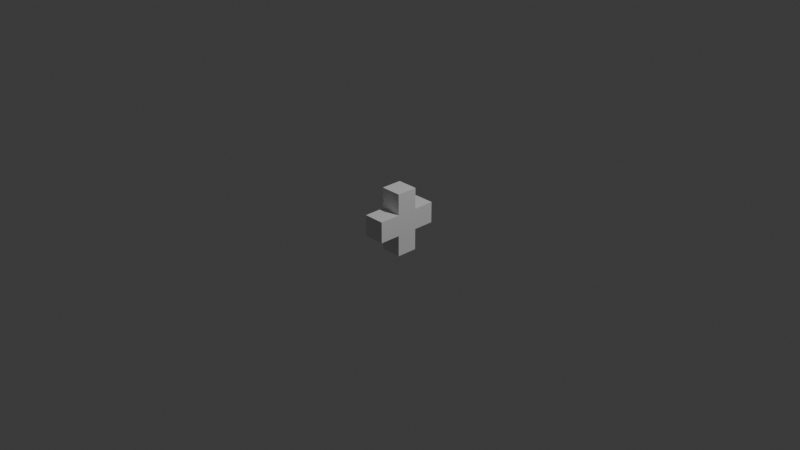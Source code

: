 # Source: Health.blend  (saved by Blender 4.0.36; exported with 4.5.12 LTS)
import bpy
from mathutils import Matrix  # noqa: F401  (used for matrix-valued properties, if any)

bpy.ops.wm.read_factory_settings(use_empty=True)
scene = bpy.context.scene
scene.name = 'Scene'

# ---- collections
col_collection = bpy.data.collections.new('Collection'); scene.collection.children.link(col_collection)

# ---- materials (node trees are filled in below, after node groups)
mat_material = bpy.data.materials.new('Material')
mat_material.alpha_threshold = 0.0
mat_material.use_transparent_shadow = False
mat_material.roughness = 0.5
mat_material.line_color = (0.0, 0.0, 0.0, 1.0)

# ---- material node trees
mat_material.use_nodes = True; mat_material.node_tree.nodes.clear()
_N = mat_material.node_tree.nodes; _L = mat_material.node_tree.links
n0 = _N.new('ShaderNodeOutputMaterial'); n0.name = 'Material Output'; n0.location = (300, 300)
n1 = _N.new('ShaderNodeBsdfPrincipled'); n1.name = 'Principled BSDF'; n1.location = (10, 300)
n1.inputs[3].default_value = 1.45
_L.new(n1.outputs[0], n0.inputs[0])
n0.is_active_output = True

# ---- world
world_world = bpy.data.worlds.new('World'); scene.world = world_world
world_world.use_nodes = True; world_world.node_tree.nodes.clear()
_N = world_world.node_tree.nodes; _L = world_world.node_tree.links
n0 = _N.new('ShaderNodeOutputWorld'); n0.name = 'World Output'; n0.location = (300, 300)
n1 = _N.new('ShaderNodeBackground'); n1.name = 'Background'; n1.location = (10, 300)
n1.inputs[0].default_value = (0.05088, 0.05088, 0.05088, 1.0)
_L.new(n1.outputs[0], n0.inputs[0])
n0.is_active_output = True
world_world.color = (0.05088, 0.05088, 0.05088)
world_world.use_sun_shadow = False
world_world.sun_shadow_jitter_overblur = 0.0

# ---- cameras
cam_camera = bpy.data.cameras.new('Camera')
cam_camera.clip_end = 100.0
cam_camera.ortho_scale = 7.314

# ---- lights
light_light = bpy.data.lights.new('Light', 'POINT')
light_light.transmission_factor = 0.0
light_light.use_soft_falloff = False
light_light.energy = 1000.0
light_light.shadow_soft_size = 0.1
light_light.shadow_maximum_resolution = 0.006
light_light.use_absolute_resolution = True

# ---- meshes
me_cube = bpy.data.meshes.new('Cube')
me_cube.from_pydata([(1.0, 1.0, 1.0), (1.0, 1.0, -1.0), (1.0, -1.0, 1.0), (1.0, -1.0, -1.0), (0.0, 1.0, 1.0), (0.0, 1.0, -1.0), (0.0, -1.0, 1.0), (0.0, -1.0, -1.0), (1.0, -1.0, 3.0), (0.0, -1.0, 3.0), (1.0, 1.0, 3.0), (0.0, 1.0, 3.0), (0.0, 1.0, -3.0), (0.0, -1.0, -3.0), (1.0, 1.0, -3.0), (1.0, -1.0, -3.0), (1.0, 3.0, -1.0), (0.0, 3.0, -1.0), (1.0, 3.0, 1.0), (0.0, 3.0, 1.0), (0.0, -3.0, -1.0), (0.0, -3.0, 1.0), (1.0, -3.0, 1.0), (1.0, -3.0, -1.0), (-1.0, 1.0, 1.0), (-1.0, 1.0, -1.0), (-1.0, -1.0, 1.0), (-1.0, -1.0, -1.0), (0.0, 1.0, 1.0), (0.0, 1.0, -1.0), (0.0, -1.0, 1.0), (0.0, -1.0, -1.0), (-1.0, -1.0, 3.0), (0.0, -1.0, 3.0), (-1.0, 1.0, 3.0), (0.0, 1.0, 3.0), (0.0, 1.0, -3.0), (0.0, -1.0, -3.0), (-1.0, 1.0, -3.0), (-1.0, -1.0, -3.0), (-1.0, 3.0, -1.0), (0.0, 3.0, -1.0), (-1.0, 3.0, 1.0), (0.0, 3.0, 1.0), (0.0, -3.0, -1.0), (0.0, -3.0, 1.0), (-1.0, -3.0, 1.0), (-1.0, -3.0, -1.0)], [], [(10, 11, 9, 8), (0, 4, 11, 10), (6, 2, 8, 9), (12, 14, 15, 13), (5, 1, 14, 12), (3, 7, 13, 15), (17, 19, 18, 16), (1, 5, 17, 16), (4, 0, 18, 19), (0, 10, 8, 2, 22, 23, 3, 15, 14, 1, 16, 18), (23, 22, 21, 20), (7, 3, 23, 20), (2, 6, 21, 22), (34, 32, 33, 35), (24, 34, 35, 28), (30, 33, 32, 26), (36, 37, 39, 38), (29, 36, 38, 25), (27, 39, 37, 31), (41, 40, 42, 43), (25, 40, 41, 29), (28, 43, 42, 24), (24, 42, 40, 25, 38, 39, 27, 47, 46, 26, 32, 34), (47, 44, 45, 46), (31, 44, 47, 27), (26, 46, 45, 30)])
_uv = me_cube.uv_layers.new(name='UVMap')
_uv.uv.foreach_set('vector', [0.1985, 0.967, 0.06151, 0.967, 0.06151, 0.693, 0.1985, 0.693, 0.1985, 0.693, 0.06151, 0.693, 0.06151, 0.967, 0.1985, 0.967, 0.06151, 0.693, 0.1985, 0.693, 0.1985, 0.967, 0.06151, 0.967, 0.06151, 0.967, 0.1985, 0.967, 0.1985, 0.693, 0.06151, 0.693, 0.06151, 0.967, 0.1985, 0.967, 0.1985, 0.693, 0.06151, 0.693, 0.1985, 0.967, 0.06151, 0.967, 0.06151, 0.693, 0.1985, 0.693, 0.06151, 0.693, 0.06151, 0.967, 0.1985, 0.967, 0.1985, 0.693, 0.1985, 0.693, 0.06151, 0.693, 0.06151, 0.967, 0.1985, 0.967, 0.06151, 0.693, 0.1985, 0.693, 0.1985, 0.967, 0.06151, 0.967, 0.6667, 0.6667, 0.6667, 1.0, 0.3333, 1.0, 0.3333, 0.6667, 0.0, 0.6667, 0.0, 0.3333, 0.3333, 0.3333, 0.3333, 0.0, 0.6667, 0.0, 0.6667, 0.3333, 1.0, 0.3333, 1.0, 0.6667, 0.1985, 0.693, 0.1985, 0.967, 0.06151, 0.967, 0.06151, 0.693, 0.06151, 0.967, 0.1985, 0.967, 0.1985, 0.693, 0.06151, 0.693, 0.1985, 0.967, 0.06151, 0.967, 0.06151, 0.693, 0.1985, 0.693, 0.06151, 0.967, 0.06151, 0.693, 0.1985, 0.693, 0.1985, 0.967, 0.06151, 0.693, 0.06151, 0.967, 0.1985, 0.967, 0.1985, 0.693, 0.1985, 0.693, 0.1985, 0.967, 0.06151, 0.967, 0.06151, 0.693, 0.1985, 0.967, 0.1985, 0.693, 0.06151, 0.693, 0.06151, 0.967, 0.1985, 0.967, 0.1985, 0.693, 0.06151, 0.693, 0.06151, 0.967, 0.06151, 0.967, 0.06151, 0.693, 0.1985, 0.693, 0.1985, 0.967, 0.1985, 0.693, 0.06151, 0.693, 0.06151, 0.967, 0.1985, 0.967, 0.06151, 0.693, 0.06151, 0.967, 0.1985, 0.967, 0.1985, 0.693, 0.1985, 0.693, 0.1985, 0.967, 0.06151, 0.967, 0.06151, 0.693, 0.6667, 0.6667, 1.0, 0.6667, 1.0, 0.3333, 0.6667, 0.3333, 0.6667, 0.0, 0.3333, 0.0, 0.3333, 0.3333, 0.0, 0.3333, 0.0, 0.6667, 0.3333, 0.6667, 0.3333, 1.0, 0.6667, 1.0, 0.06151, 0.693, 0.1985, 0.693, 0.1985, 0.967, 0.06151, 0.967, 0.1985, 0.967, 0.1985, 0.693, 0.06151, 0.693, 0.06151, 0.967, 0.06151, 0.967, 0.06151, 0.693, 0.1985, 0.693, 0.1985, 0.967])
me_cube.materials.append(mat_material)
me_cube.use_mirror_vertex_groups = False
me_cube.update()

# ---- objects
ob_cube = bpy.data.objects.new('Cube', me_cube)
ob_light = bpy.data.objects.new('Light', light_light)
ob_camera = bpy.data.objects.new('Camera', cam_camera)

# ---- transforms, parenting, visibility, modifiers, constraints
ob_cube.location = (0.0, 0.0, 0.0)
ob_cube.scale = (0.115, 0.115, 0.115)
ob_cube.lock_rotations_4d = False
ob_cube.empty_display_type = 'ARROWS'
ob_cube.lineart.crease_threshold = 0.0
ob_light.location = (4.076, 1.005, 5.904)
ob_light.rotation_euler = (0.6503, 0.05522, 1.866)
ob_light.lock_rotations_4d = False
ob_light.empty_display_type = 'ARROWS'
ob_light.color = (0.0, 0.0, 0.0, 0.0)
ob_light.lineart.crease_threshold = 0.0
ob_camera.location = (7.359, -6.926, 4.958)
ob_camera.rotation_euler = (1.109, 0.0, 0.8149)
ob_camera.lock_rotations_4d = False
ob_camera.empty_display_type = 'ARROWS'
ob_camera.color = (0.0, 0.0, 0.0, 0.0)
ob_camera.display_type = 'WIRE'
ob_camera.lineart.crease_threshold = 0.0

# ---- collection membership
col_collection.objects.link(ob_cube)
col_collection.objects.link(ob_light)
col_collection.objects.link(ob_camera)

# ---- scene / render settings (as saved in the file)
scene.camera = ob_camera
scene.frame_start = 1; scene.frame_end = 250; scene.frame_set(151)
scene.render.engine = 'BLENDER_EEVEE_NEXT'
scene.cycles.sampling_pattern = 'TABULATED_SOBOL'
bpy.context.view_layer.update()
